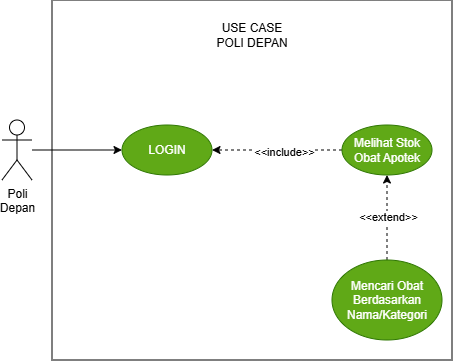

The diagram above was exported from draw.io. Its source (the exported page's mxGraphModel, read from the mxfile embedded in the PNG):
<mxGraphModel dx="693" dy="428" grid="1" gridSize="10" guides="1" tooltips="1" connect="1" arrows="1" fold="1" page="1" pageScale="1" pageWidth="827" pageHeight="1169" math="0" shadow="0">
  <root>
    <mxCell id="0" />
    <mxCell id="1" parent="0" />
    <mxCell id="-IuzljItbECaoW09quht-7" value="" style="rounded=0;whiteSpace=wrap;html=1;" vertex="1" parent="1">
      <mxGeometry x="260" y="260" width="400" height="360" as="geometry" />
    </mxCell>
    <mxCell id="-IuzljItbECaoW09quht-1" style="edgeStyle=orthogonalEdgeStyle;rounded=0;orthogonalLoop=1;jettySize=auto;html=1;" edge="1" parent="1" source="-IuzljItbECaoW09quht-2" target="-IuzljItbECaoW09quht-3">
      <mxGeometry relative="1" as="geometry" />
    </mxCell>
    <mxCell id="-IuzljItbECaoW09quht-2" value="Poli&lt;div&gt;Depan&lt;/div&gt;" style="shape=umlActor;verticalLabelPosition=bottom;verticalAlign=top;html=1;outlineConnect=0;" vertex="1" parent="1">
      <mxGeometry x="210" y="380" width="30" height="60" as="geometry" />
    </mxCell>
    <mxCell id="-IuzljItbECaoW09quht-3" value="LOGIN" style="ellipse;whiteSpace=wrap;html=1;fillColor=#60a917;fontColor=#ffffff;strokeColor=#2D7600;" vertex="1" parent="1">
      <mxGeometry x="330" y="385" width="90" height="50" as="geometry" />
    </mxCell>
    <mxCell id="-IuzljItbECaoW09quht-4" style="edgeStyle=orthogonalEdgeStyle;rounded=0;orthogonalLoop=1;jettySize=auto;html=1;entryX=1;entryY=0.5;entryDx=0;entryDy=0;dashed=1;" edge="1" parent="1" source="-IuzljItbECaoW09quht-6" target="-IuzljItbECaoW09quht-3">
      <mxGeometry relative="1" as="geometry" />
    </mxCell>
    <mxCell id="-IuzljItbECaoW09quht-5" value="&amp;lt;&amp;lt;include&amp;gt;&amp;gt;" style="edgeLabel;html=1;align=center;verticalAlign=middle;resizable=0;points=[];" vertex="1" connectable="0" parent="-IuzljItbECaoW09quht-4">
      <mxGeometry x="-0.1058" y="2" relative="1" as="geometry">
        <mxPoint as="offset" />
      </mxGeometry>
    </mxCell>
    <mxCell id="-IuzljItbECaoW09quht-6" value="Melihat Stok Obat Apotek" style="ellipse;whiteSpace=wrap;html=1;fillColor=#60a917;fontColor=#ffffff;strokeColor=#2D7600;" vertex="1" parent="1">
      <mxGeometry x="550" y="385" width="90" height="50" as="geometry" />
    </mxCell>
    <mxCell id="DGxm0whZOFEAyhojqIpH-2" style="edgeStyle=orthogonalEdgeStyle;rounded=0;orthogonalLoop=1;jettySize=auto;html=1;dashed=1;" edge="1" parent="1" source="DGxm0whZOFEAyhojqIpH-1" target="-IuzljItbECaoW09quht-6">
      <mxGeometry relative="1" as="geometry" />
    </mxCell>
    <mxCell id="DGxm0whZOFEAyhojqIpH-3" value="&amp;lt;&amp;lt;extend&amp;gt;&amp;gt;" style="edgeLabel;html=1;align=center;verticalAlign=middle;resizable=0;points=[];" vertex="1" connectable="0" parent="DGxm0whZOFEAyhojqIpH-2">
      <mxGeometry x="0.0278" y="-1" relative="1" as="geometry">
        <mxPoint as="offset" />
      </mxGeometry>
    </mxCell>
    <mxCell id="DGxm0whZOFEAyhojqIpH-1" value="Mencari Obat Berdasarkan Nama/Kategori" style="ellipse;whiteSpace=wrap;html=1;fillColor=#60a917;fontColor=#ffffff;strokeColor=#2D7600;" vertex="1" parent="1">
      <mxGeometry x="540" y="520" width="110" height="80" as="geometry" />
    </mxCell>
    <mxCell id="yig8hj_INsHsspFZ7Omv-1" value="USE CASE &lt;br&gt;POLI DEPAN" style="text;html=1;whiteSpace=wrap;strokeColor=none;fillColor=none;align=center;verticalAlign=middle;rounded=0;" vertex="1" parent="1">
      <mxGeometry x="410" y="280" width="100" height="30" as="geometry" />
    </mxCell>
  </root>
</mxGraphModel>